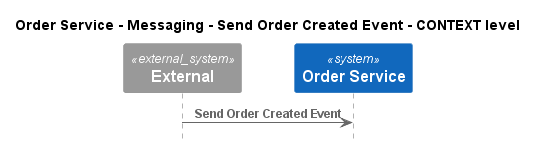

The diagram above was rendered by PlantUML. Its source (embedded in the PNG):
@startuml
!pragma layout smetana
!include ..\..\..\..\..\..\.c4s\C4_Sequence.puml

title Order Service - Messaging - Send Order Created Event - CONTEXT level

System_Ext(C4InterFlow.SoftwareSystems.ExternalSystem, "External", "")
System(ECommercePlatform.SoftwareSystems.OrderService, "Order Service", "")

Rel(C4InterFlow.SoftwareSystems.ExternalSystem, ECommercePlatform.SoftwareSystems.OrderService, "Send Order Created Event")


@enduml